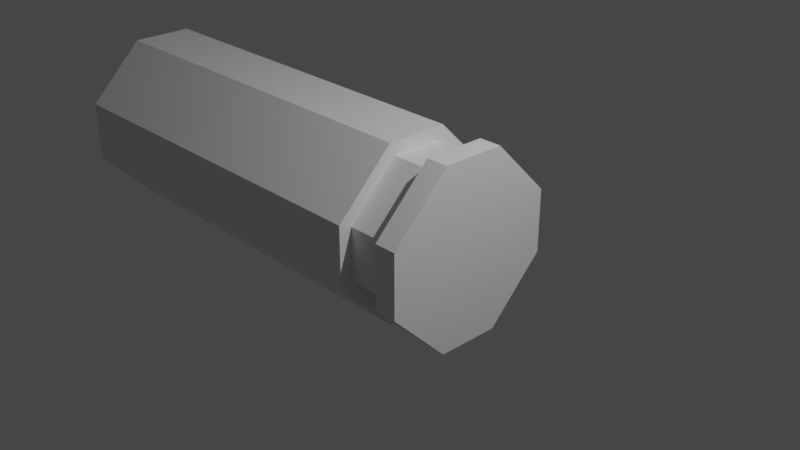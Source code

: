 # Source: BadBullet.blend  (saved by Blender 2.82.7; exported with 4.5.12 LTS)
import bpy
from mathutils import Matrix  # noqa: F401  (used for matrix-valued properties, if any)

bpy.ops.wm.read_factory_settings(use_empty=True)
scene = bpy.context.scene
scene.name = 'Scene'

# ---- collections
col_collection = bpy.data.collections.new('Collection'); scene.collection.children.link(col_collection)

# ---- materials (node trees are filled in below, after node groups)
mat_material = bpy.data.materials.new('Material')
mat_material.alpha_threshold = 0.0
mat_material.use_transparent_shadow = False
mat_material.line_color = (0.0, 0.0, 0.0, 1.0)

# ---- material node trees
mat_material.use_nodes = True; mat_material.node_tree.nodes.clear()
_N = mat_material.node_tree.nodes; _L = mat_material.node_tree.links
n0 = _N.new('ShaderNodeOutputMaterial'); n0.name = 'Material Output'; n0.location = (300, 300)
n1 = _N.new('ShaderNodeBsdfPrincipled'); n1.name = 'Principled BSDF'; n1.location = (10, 300)
n1.distribution = 'GGX'
n1.subsurface_method = 'BURLEY'
n1.inputs[2].default_value = 0.4
n1.inputs[3].default_value = 1.45
n1.inputs[27].default_value = (0.0, 0.0, 0.0, 1.0)
n1.inputs[28].default_value = 1.0
_L.new(n1.outputs[0], n0.inputs[0])
n0.is_active_output = True

# ---- world
world_world = bpy.data.worlds.new('World'); scene.world = world_world
world_world.use_nodes = True; world_world.node_tree.nodes.clear()
_N = world_world.node_tree.nodes; _L = world_world.node_tree.links
n0 = _N.new('ShaderNodeOutputWorld'); n0.name = 'World Output'; n0.location = (300, 300)
n1 = _N.new('ShaderNodeBackground'); n1.name = 'Background'; n1.location = (10, 300)
n1.inputs[0].default_value = (0.05088, 0.05088, 0.05088, 1.0)
_L.new(n1.outputs[0], n0.inputs[0])
n0.is_active_output = True
world_world.color = (0.05088, 0.05088, 0.05088)
world_world.use_sun_shadow = False
world_world.sun_shadow_jitter_overblur = 0.0

# ---- cameras
cam_camera = bpy.data.cameras.new('Camera')
cam_camera.clip_end = 100.0
cam_camera.ortho_scale = 7.314

# ---- lights
light_light = bpy.data.lights.new('Light', 'POINT')
light_light.transmission_factor = 0.0
light_light.energy = 1000.0
light_light.shadow_soft_size = 0.1
light_light.shadow_maximum_resolution = 0.006
light_light.use_absolute_resolution = True

# ---- meshes
me_cube = bpy.data.meshes.new('Cube')
me_cube.from_pydata([(0.0, 1.0, 0.3518), (0.0, 0.3518, 1.0), (0.0, -1.0, -0.3518), (0.0, -0.3518, -1.0), (0.0, -1.0, 0.3518), (0.0, -0.3518, 1.0), (0.0, 1.0, -0.3518), (0.0, 0.3518, -1.0), (1.0, 1.0, 0.3518), (1.0, 0.3518, 1.0), (1.0, 0.3518, -1.0), (1.0, 1.0, -0.3518), (1.0, -0.3518, 1.0), (1.0, -1.0, 0.3518), (1.0, -1.0, -0.3518), (1.0, -0.3518, -1.0), (-1.0, 1.0, 0.3518), (-1.0, 0.3518, 1.0), (-1.0, 0.3518, -1.0), (-1.0, 1.0, -0.3518), (-1.0, -0.3518, 1.0), (-1.0, -1.0, 0.3518), (-1.0, -1.0, -0.3518), (-1.0, -0.3518, -1.0), (-4.215, 0.3518, 1.0), (-4.215, 1.0, 0.3518), (-4.215, 1.0, -0.3518), (-4.215, 0.3518, -1.0), (-4.215, -1.0, 0.3518), (-4.215, -0.3518, 1.0), (-4.215, -0.3518, -1.0), (-4.215, -1.0, -0.3518), (0.25, 0.3518, -1.0), (0.25, -0.3518, 1.0), (0.25, 1.0, 0.3518), (0.25, -1.0, -0.3518), (0.25, 1.0, -0.3518), (0.25, -1.0, 0.3518), (0.25, -0.3518, -1.0), (0.25, 0.3518, 1.0), (0.75, 0.3518, -1.0), (0.75, -1.0, -0.3518), (0.75, 1.0, 0.3518), (0.75, -0.3518, 1.0), (0.75, 1.0, -0.3518), (0.75, -1.0, 0.3518), (0.75, -0.3518, -1.0), (0.75, 0.3518, 1.0), (0.75, 0.291, -0.8533), (0.5, 0.291, -0.8533), (0.75, -0.8533, -0.291), (0.5, -0.8533, -0.291), (0.75, 0.8533, 0.291), (0.5, 0.8533, 0.291), (0.75, -0.291, 0.8533), (0.5, -0.291, 0.8533), (0.25, 0.8533, -0.291), (0.5, 0.8533, -0.291), (0.25, -0.8533, 0.291), (0.5, -0.8533, 0.291), (0.25, -0.291, -0.8533), (0.5, -0.291, -0.8533), (0.25, 0.291, 0.8533), (0.5, 0.291, 0.8533), (0.25, 0.291, -0.8533), (0.25, -0.291, 0.8533), (0.25, 0.8533, 0.291), (0.25, -0.8533, -0.291), (0.75, 0.8533, -0.291), (0.75, -0.8533, 0.291), (0.75, -0.291, -0.8533), (0.75, 0.291, 0.8533)], [], [(40, 10, 15, 46), (16, 19, 26, 25), (20, 17, 24, 29), (2, 4, 21, 22), (1, 17, 20, 5), (10, 11, 8, 9, 12, 13, 14, 15), (19, 16, 0, 6), (30, 31, 28, 29, 24, 25, 26, 27), (22, 21, 28, 31), (18, 23, 30, 27), (7, 18, 19, 6), (5, 20, 21, 4), (46, 15, 14, 41), (47, 9, 8, 42), (18, 27, 26, 19), (24, 17, 16, 25), (20, 29, 28, 21), (30, 23, 22, 31), (44, 42, 8, 11), (17, 1, 0, 16), (23, 3, 2, 22), (33, 5, 4, 37), (32, 7, 6, 36), (39, 1, 5, 33), (35, 37, 4, 2), (18, 7, 3, 23), (43, 47, 71, 54), (36, 34, 66, 56), (44, 40, 48, 68), (34, 39, 62, 66), (45, 43, 54, 69), (35, 38, 60, 67), (40, 46, 70, 48), (38, 32, 64, 60), (7, 32, 38, 3), (3, 38, 35, 2), (1, 39, 34, 0), (6, 0, 34, 36), (46, 41, 50, 70), (33, 37, 58, 65), (47, 42, 52, 71), (32, 36, 56, 64), (12, 43, 45, 13), (10, 40, 44, 11), (9, 47, 43, 12), (14, 13, 45, 41), (42, 44, 68, 52), (39, 33, 65, 62), (41, 45, 69, 50), (37, 35, 67, 58), (50, 69, 59, 51), (71, 63, 55, 54), (48, 49, 57, 68), (54, 55, 59, 69), (56, 66, 53, 57), (62, 63, 53, 66), (60, 61, 51, 67), (64, 49, 61, 60), (51, 59, 58, 67), (63, 62, 65, 55), (49, 64, 56, 57), (55, 65, 58, 59), (57, 53, 52, 68), (63, 71, 52, 53), (61, 70, 50, 51), (49, 48, 70, 61)])
_uv = me_cube.uv_layers.new(name='UVMap')
_uv.uv.foreach_set('vector', [0.3438, 0.581, 0.375, 0.581, 0.375, 0.669, 0.3438, 0.669, 0.544, 0.25, 0.456, 0.25, 0.456, 0.25, 0.544, 0.25, 0.875, 0.669, 0.875, 0.581, 0.875, 0.581, 0.875, 0.669, 0.456, 0.875, 0.544, 0.875, 0.544, 1.0, 0.456, 1.0, 0.75, 0.581, 0.875, 0.581, 0.875, 0.669, 0.75, 0.669, 0.375, 0.581, 0.456, 0.5, 0.544, 0.5, 0.625, 0.581, 0.625, 0.669, 0.544, 0.75, 0.456, 0.75, 0.375, 0.669, 0.456, 0.25, 0.544, 0.25, 0.544, 0.375, 0.456, 0.375, 0.375, 0.08103, 0.456, 0.0, 0.544, 0.0, 0.625, 0.08103, 0.625, 0.169, 0.544, 0.25, 0.456, 0.25, 0.375, 0.169, 0.456, 1.0, 0.544, 1.0, 0.544, 1.0, 0.456, 1.0, 0.125, 0.581, 0.125, 0.669, 0.125, 0.669, 0.125, 0.581, 0.25, 0.581, 0.125, 0.581, 0.125, 0.5, 0.25, 0.5, 0.75, 0.669, 0.875, 0.669, 0.875, 0.75, 0.75, 0.75, 0.3438, 0.669, 0.375, 0.669, 0.375, 0.75, 0.3438, 0.75, 0.6562, 0.581, 0.625, 0.581, 0.625, 0.5, 0.6562, 0.5, 0.125, 0.581, 0.125, 0.581, 0.125, 0.5, 0.125, 0.5, 0.875, 0.581, 0.875, 0.581, 0.875, 0.5, 0.875, 0.5, 0.875, 0.669, 0.875, 0.669, 0.875, 0.75, 0.875, 0.75, 0.125, 0.669, 0.125, 0.669, 0.125, 0.75, 0.125, 0.75, 0.456, 0.4688, 0.544, 0.4688, 0.544, 0.5, 0.456, 0.5, 0.875, 0.581, 0.75, 0.581, 0.75, 0.5, 0.875, 0.5, 0.125, 0.669, 0.25, 0.669, 0.25, 0.75, 0.125, 0.75, 0.7188, 0.669, 0.75, 0.669, 0.75, 0.75, 0.7188, 0.75, 0.2812, 0.581, 0.25, 0.581, 0.25, 0.5, 0.2812, 0.5, 0.7188, 0.581, 0.75, 0.581, 0.75, 0.669, 0.7188, 0.669, 0.456, 0.8438, 0.544, 0.8438, 0.544, 0.875, 0.456, 0.875, 0.125, 0.581, 0.25, 0.581, 0.25, 0.669, 0.125, 0.669, 0.6562, 0.669, 0.6562, 0.581, 0.6562, 0.581, 0.6562, 0.669, 0.456, 0.4062, 0.544, 0.4062, 0.544, 0.4062, 0.456, 0.4062, 0.3438, 0.5, 0.3438, 0.581, 0.3438, 0.581, 0.3438, 0.5, 0.7188, 0.5, 0.7188, 0.581, 0.7188, 0.581, 0.7188, 0.5, 0.6562, 0.75, 0.6562, 0.669, 0.6562, 0.669, 0.6562, 0.75, 0.2812, 0.75, 0.2812, 0.669, 0.2812, 0.669, 0.2812, 0.75, 0.3438, 0.581, 0.3438, 0.669, 0.3438, 0.669, 0.3438, 0.581, 0.2812, 0.669, 0.2812, 0.581, 0.2812, 0.581, 0.2812, 0.669, 0.25, 0.581, 0.2812, 0.581, 0.2812, 0.669, 0.25, 0.669, 0.25, 0.669, 0.2812, 0.669, 0.2812, 0.75, 0.25, 0.75, 0.75, 0.581, 0.7188, 0.581, 0.7188, 0.5, 0.75, 0.5, 0.456, 0.375, 0.544, 0.375, 0.544, 0.4062, 0.456, 0.4062, 0.3438, 0.669, 0.3438, 0.75, 0.3438, 0.75, 0.3438, 0.669, 0.7188, 0.669, 0.7188, 0.75, 0.7188, 0.75, 0.7188, 0.669, 0.6562, 0.581, 0.6562, 0.5, 0.6562, 0.5, 0.6562, 0.581, 0.2812, 0.581, 0.2812, 0.5, 0.2812, 0.5, 0.2812, 0.581, 0.625, 0.669, 0.6562, 0.669, 0.6562, 0.75, 0.625, 0.75, 0.375, 0.581, 0.3438, 0.581, 0.3438, 0.5, 0.375, 0.5, 0.625, 0.581, 0.6562, 0.581, 0.6562, 0.669, 0.625, 0.669, 0.456, 0.75, 0.544, 0.75, 0.544, 0.7812, 0.456, 0.7812, 0.544, 0.4688, 0.456, 0.4688, 0.456, 0.4688, 0.544, 0.4688, 0.7188, 0.581, 0.7188, 0.669, 0.7188, 0.669, 0.7188, 0.581, 0.456, 0.7812, 0.544, 0.7812, 0.544, 0.7812, 0.456, 0.7812, 0.544, 0.8438, 0.456, 0.8438, 0.456, 0.8438, 0.544, 0.8438, 0.456, 0.7812, 0.544, 0.7812, 0.544, 0.8125, 0.456, 0.8125, 0.6562, 0.581, 0.6875, 0.581, 0.6875, 0.669, 0.6562, 0.669, 0.3438, 0.581, 0.3125, 0.581, 0.3125, 0.5, 0.3438, 0.5, 0.6562, 0.669, 0.6875, 0.669, 0.6875, 0.75, 0.6562, 0.75, 0.456, 0.4062, 0.544, 0.4062, 0.544, 0.4375, 0.456, 0.4375, 0.7188, 0.581, 0.6875, 0.581, 0.6875, 0.5, 0.7188, 0.5, 0.2812, 0.669, 0.3125, 0.669, 0.3125, 0.75, 0.2812, 0.75, 0.2812, 0.581, 0.3125, 0.581, 0.3125, 0.669, 0.2812, 0.669, 0.456, 0.8125, 0.544, 0.8125, 0.544, 0.8438, 0.456, 0.8438, 0.6875, 0.581, 0.7188, 0.581, 0.7188, 0.669, 0.6875, 0.669, 0.3125, 0.581, 0.2812, 0.581, 0.2812, 0.5, 0.3125, 0.5, 0.6875, 0.669, 0.7188, 0.669, 0.7188, 0.75, 0.6875, 0.75, 0.456, 0.4375, 0.544, 0.4375, 0.544, 0.4688, 0.456, 0.4688, 0.6875, 0.581, 0.6562, 0.581, 0.6562, 0.5, 0.6875, 0.5, 0.3125, 0.669, 0.3438, 0.669, 0.3438, 0.75, 0.3125, 0.75, 0.3125, 0.581, 0.3438, 0.581, 0.3438, 0.669, 0.3125, 0.669])
me_cube.materials.append(mat_material)
me_cube.use_remesh_preserve_volume = False
me_cube.use_remesh_preserve_attributes = False
me_cube.use_mirror_vertex_groups = False
me_cube.update()

# ---- objects
ob_cube = bpy.data.objects.new('Cube', me_cube)
ob_light = bpy.data.objects.new('Light', light_light)
ob_camera = bpy.data.objects.new('Camera', cam_camera)

# ---- transforms, parenting, visibility, modifiers, constraints
ob_cube.location = (0.0, 0.0, 0.0)
ob_cube.lock_rotations_4d = False
ob_cube.empty_display_type = 'ARROWS'
ob_cube.lineart.crease_threshold = 0.0
ob_light.location = (4.076, 1.005, 5.904)
ob_light.rotation_euler = (0.6503, 0.05522, 1.866)
ob_light.lock_rotations_4d = False
ob_light.empty_display_type = 'ARROWS'
ob_light.color = (0.0, 0.0, 0.0, 0.0)
ob_light.lineart.crease_threshold = 0.0
ob_camera.location = (7.359, -6.926, 4.958)
ob_camera.rotation_euler = (1.109, 0.0, 0.8149)
ob_camera.lock_rotations_4d = False
ob_camera.empty_display_type = 'ARROWS'
ob_camera.color = (0.0, 0.0, 0.0, 0.0)
ob_camera.display_type = 'WIRE'
ob_camera.lineart.crease_threshold = 0.0

# ---- collection membership
col_collection.objects.link(ob_cube)
col_collection.objects.link(ob_light)
col_collection.objects.link(ob_camera)

# ---- scene / render settings (as saved in the file)
scene.camera = ob_camera
scene.frame_start = 1; scene.frame_end = 250; scene.frame_set(1)
scene.render.engine = 'BLENDER_EEVEE_NEXT'
scene.cycles.use_denoising = False
scene.cycles.samples = 128
scene.cycles.sampling_pattern = 'TABULATED_SOBOL'
scene.cycles.use_adaptive_sampling = False
scene.cycles.use_light_tree = False
scene.view_settings.view_transform = 'Filmic'
bpy.context.view_layer.update()
